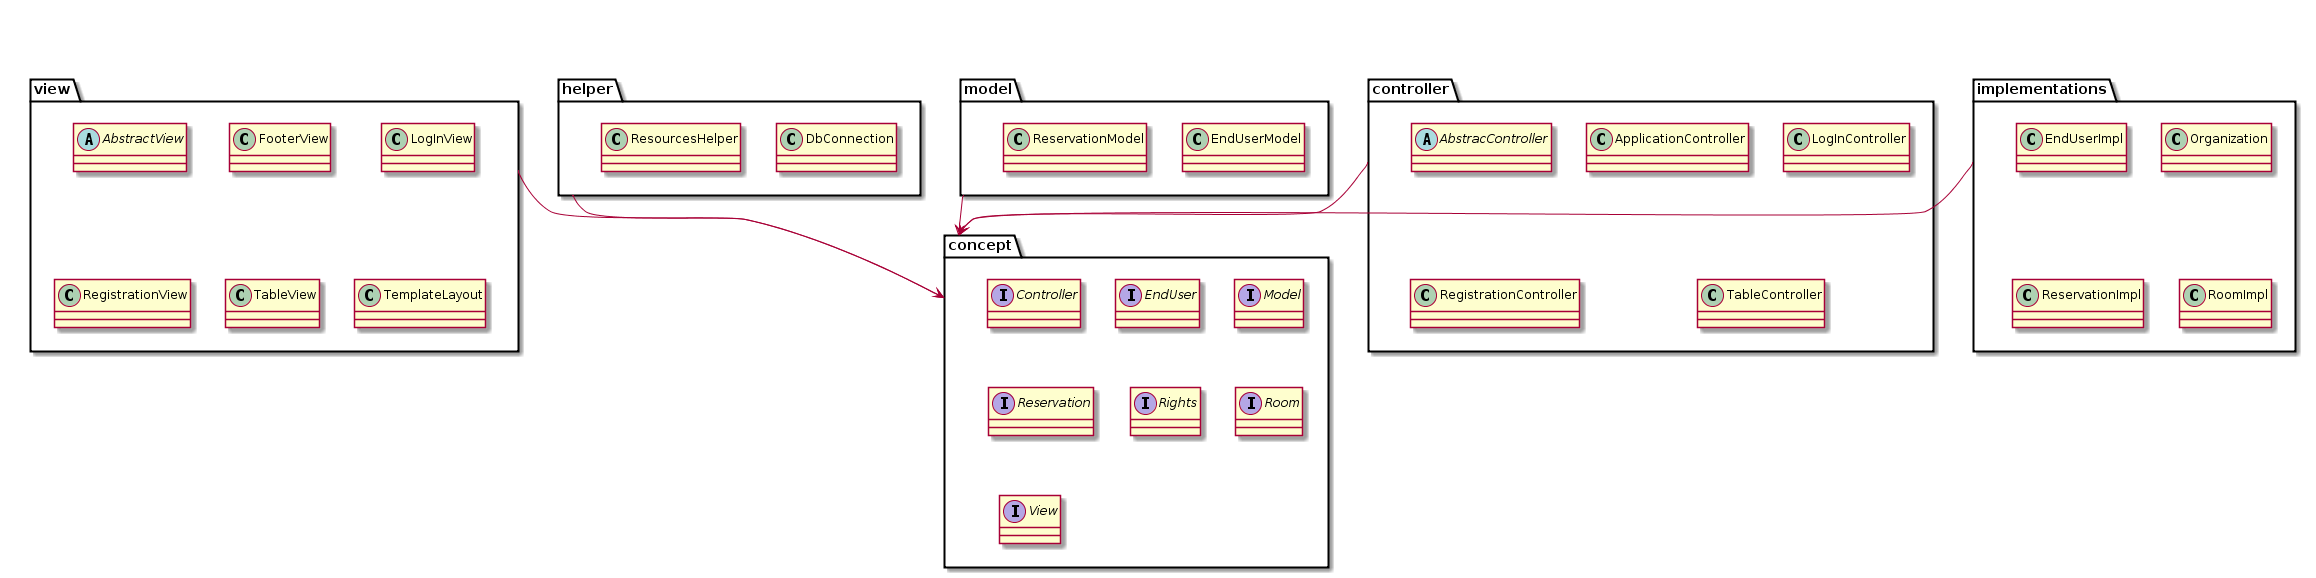

The diagram above was rendered by PlantUML. Its source (embedded in the PNG):
@startuml
package concept{
	Interface Controller
	Interface EndUser
	Interface Model
	Interface Reservation
	Interface Rights
	Interface Room
	Interface View
}

package model{
	class EndUserModel
	class ReservationModel
}

package controller{
	abstract class AbstracController
	class ApplicationController
	class LogInController
	class RegistrationController
	class TableController
}

package view{
	abstract class AbstractView
	class FooterView
	class LogInView
	class RegistrationView
	class TableView
	class TemplateLayout
}

package helper{
	class DbConnection
	class ResourcesHelper
}

package implementations{
	class EndUserImpl
	class Organization
	class ReservationImpl
	class RoomImpl
}


controller -down-> concept
helper -down-> concept
implementations -down-> concept
model -down-> concept
view -down-> concept


@enduml